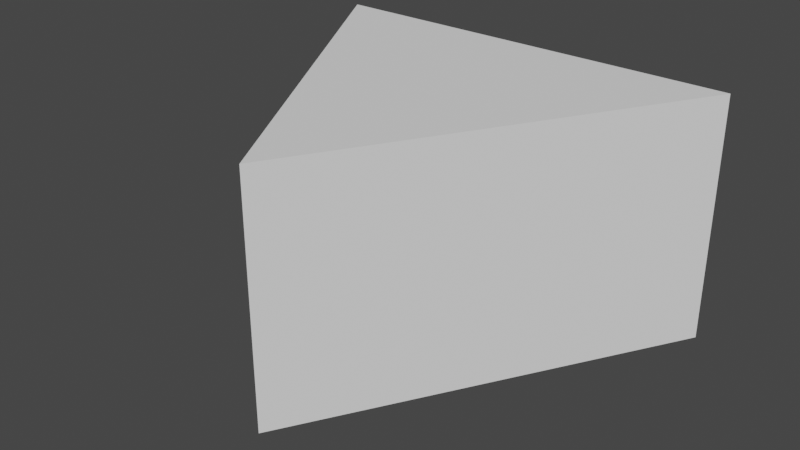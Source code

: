 # Source: simpleTriangle.blend  (saved by Blender 3.3.6; exported with 4.5.12 LTS)
import bpy
from mathutils import Matrix  # noqa: F401  (used for matrix-valued properties, if any)

bpy.ops.wm.read_factory_settings(use_empty=True)
scene = bpy.context.scene
scene.name = 'Scene'

# ---- collections
col_collection = bpy.data.collections.new('Collection'); scene.collection.children.link(col_collection)

# ---- world
world_world = bpy.data.worlds.new('World'); scene.world = world_world
world_world.use_nodes = True; world_world.node_tree.nodes.clear()
_N = world_world.node_tree.nodes; _L = world_world.node_tree.links
n0 = _N.new('ShaderNodeOutputWorld'); n0.name = 'World Output'; n0.location = (300, 300)
n1 = _N.new('ShaderNodeBackground'); n1.name = 'Background'; n1.location = (10, 300)
n1.inputs[0].default_value = (0.05088, 0.05088, 0.05088, 1.0)
_L.new(n1.outputs[0], n0.inputs[0])
n0.is_active_output = True
world_world.color = (0.05088, 0.05088, 0.05088)
world_world.use_sun_shadow = False
world_world.sun_shadow_jitter_overblur = 0.0

# ---- meshes
me_cylinder = bpy.data.meshes.new('Cylinder')
me_cylinder.from_pydata([(0.0, 1.0, -0.5), (0.0, 1.0, 0.5), (0.866, -0.5, -0.5), (0.866, -0.5, 0.5), (-0.866, -0.5, -0.5), (-0.866, -0.5, 0.5), (0.0, -0.5, -0.5), (0.0, -0.5, 0.5)], [], [(0, 1, 3, 2), (6, 7, 5, 4), (1, 5, 7), (4, 5, 1, 0), (0, 2, 6), (2, 3, 7, 6), (3, 1, 7), (4, 0, 6)])
_uv = me_cylinder.uv_layers.new(name='UVMap')
_uv.uv.foreach_set('vector', [1.0, 0.5, 1.0, 1.0, 0.6667, 1.0, 0.6667, 0.5, 0.5, 0.5, 0.5, 1.0, 0.3333, 1.0, 0.3333, 0.5, 0.25, 0.49, 0.04215, 0.13, 0.25, 0.13, 0.3333, 0.5, 0.3333, 1.0, -5.96e-08, 1.0, -5.96e-08, 0.5, 0.75, 0.49, 0.9578, 0.13, 0.75, 0.13, 0.6667, 0.5, 0.6667, 1.0, 0.5, 1.0, 0.5, 0.5, 0.4578, 0.13, 0.25, 0.49, 0.25, 0.13, 0.5422, 0.13, 0.75, 0.49, 0.75, 0.13])
me_cylinder.update()
me_cylinder_001 = bpy.data.meshes.new('Cylinder.001')
me_cylinder_001.from_pydata([(0.0, 0.9, -0.45), (0.0, 0.9, 0.45), (0.7794, -0.45, -0.45), (0.7794, -0.45, 0.45), (-0.7794, -0.45, -0.45), (-0.7794, -0.45, 0.45), (0.0, -0.45, -0.45), (0.0, -0.45, 0.45)], [], [(0, 1, 3, 2), (6, 7, 5, 4), (1, 5, 7), (4, 5, 1, 0), (0, 2, 6), (2, 3, 7, 6), (3, 1, 7), (4, 0, 6)])
_uv = me_cylinder_001.uv_layers.new(name='UVMap')
_uv.uv.foreach_set('vector', [1.0, 0.5, 1.0, 1.0, 0.6667, 1.0, 0.6667, 0.5, 0.5, 0.5, 0.5, 1.0, 0.3333, 1.0, 0.3333, 0.5, 0.25, 0.49, 0.04215, 0.13, 0.25, 0.13, 0.3333, 0.5, 0.3333, 1.0, -5.96e-08, 1.0, -5.96e-08, 0.5, 0.75, 0.49, 0.9578, 0.13, 0.75, 0.13, 0.6667, 0.5, 0.6667, 1.0, 0.5, 1.0, 0.5, 0.5, 0.4578, 0.13, 0.25, 0.49, 0.25, 0.13, 0.5422, 0.13, 0.75, 0.49, 0.75, 0.13])
_ca = me_cylinder_001.color_attributes.new('Col', 'BYTE_COLOR', 'CORNER')
_ca.data.foreach_set('color', [1.0, 1.0, 1.0, 1.0, 1.0, 1.0, 1.0, 1.0, 1.0, 1.0, 1.0, 1.0, 1.0, 1.0, 1.0, 1.0, 1.0, 1.0, 1.0, 1.0, 1.0, 1.0, 1.0, 1.0, 1.0, 1.0, 1.0, 1.0, 1.0, 1.0, 1.0, 1.0, 1.0, 1.0, 1.0, 1.0, 1.0, 1.0, 1.0, 1.0, 1.0, 1.0, 1.0, 1.0, 1.0, 1.0, 1.0, 1.0, 1.0, 1.0, 1.0, 1.0, 1.0, 1.0, 1.0, 1.0, 1.0, 1.0, 1.0, 1.0, 1.0, 1.0, 1.0, 1.0, 1.0, 1.0, 1.0, 1.0, 1.0, 1.0, 1.0, 1.0, 1.0, 1.0, 1.0, 1.0, 1.0, 1.0, 1.0, 1.0, 1.0, 1.0, 1.0, 1.0, 1.0, 1.0, 1.0, 1.0, 1.0, 1.0, 1.0, 1.0, 1.0, 1.0, 1.0, 1.0, 1.0, 1.0, 1.0, 1.0, 1.0, 1.0, 1.0, 1.0, 1.0, 1.0, 1.0, 1.0, 1.0, 1.0, 1.0, 1.0])
me_cylinder_001.update()

# ---- objects
ob_mesh = bpy.data.objects.new('Mesh', me_cylinder)
ob_collision_convcolonly = bpy.data.objects.new('Collision-convcolonly', me_cylinder_001)

# ---- transforms, parenting, visibility, modifiers, constraints
ob_mesh.location = (0.0, 0.0, 0.0)
ob_mesh.rotation_euler = (0.0, -0.0, 3.142)
ob_collision_convcolonly.location = (0.0, 0.0, 0.0)
ob_collision_convcolonly.rotation_euler = (0.0, -0.0, 3.142)

# ---- collection membership
col_collection.objects.link(ob_mesh)
col_collection.objects.link(ob_collision_convcolonly)

# ---- scene / render settings (as saved in the file)
scene.frame_start = 1; scene.frame_end = 250; scene.frame_set(1)
scene.render.engine = 'BLENDER_EEVEE_NEXT'
scene.cycles.sampling_pattern = 'TABULATED_SOBOL'
scene.cycles.use_light_tree = False
scene.view_settings.view_transform = 'Filmic'
bpy.context.view_layer.update()

# ---- added for rendering (the .blend has no active camera and no usable light): camera, sun
cam_auto = bpy.data.cameras.new('AutoCamera')
cam_auto.lens = 50.0
cam_auto.sensor_width = 36.0
cam_auto.clip_end = 1000.0
ob_auto_camera = bpy.data.objects.new('AutoCamera', cam_auto)
scene.collection.objects.link(ob_auto_camera)
ob_auto_camera.location = (2.31306, -3.02567, 1.85045)
ob_auto_camera.rotation_euler = (1.09748, -7.21219e-08, 0.694738)
scene.camera = ob_auto_camera
light_auto_sun = bpy.data.lights.new('AutoSun', 'SUN')
light_auto_sun.energy = 3.0
light_auto_sun.angle = 0.0523599
ob_auto_sun = bpy.data.objects.new('AutoSun', light_auto_sun)
scene.collection.objects.link(ob_auto_sun)
ob_auto_sun.rotation_euler = (0.872665, 0.174533, 0.523599)
bpy.context.view_layer.update()
